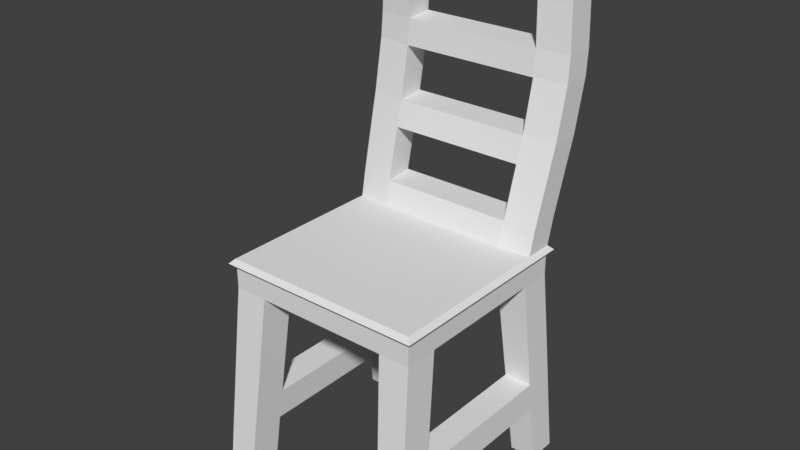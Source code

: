 # Source: chair.blend  (saved by Blender 2.79.0; exported with 4.5.12 LTS)
import bpy
from mathutils import Matrix  # noqa: F401  (used for matrix-valued properties, if any)

bpy.ops.wm.read_factory_settings(use_empty=True)
scene = bpy.context.scene
scene.name = 'Scene'

# ---- collections
col_collection_1 = bpy.data.collections.new('Collection 1'); scene.collection.children.link(col_collection_1)

# ---- world
world_world = bpy.data.worlds.new('World'); scene.world = world_world
world_world.color = (0.05088, 0.05088, 0.05088)
world_world.use_sun_shadow = False
world_world.sun_shadow_jitter_overblur = 0.0
world_world.cycles.sampling_method = 'MANUAL'

# ---- meshes
me_cube_002 = bpy.data.meshes.new('Cube.002')
me_cube_002.from_pydata([(-0.1669, -0.1826, 0.1389), (-0.2335, -0.2552, 0.1389), (-0.1669, -0.2552, 0.1389), (-0.2335, -0.1826, 0.1389), (-0.1627, -0.175, 0.2052), (-0.1627, -0.2483, 0.2052), (-0.2312, -0.2483, 0.2052), (-0.2312, -0.175, 0.2052), (-0.1668, 0.1862, 0.1389), (-0.2335, 0.1862, 0.1389), (-0.1668, 0.2552, 0.1389), (-0.2335, 0.2552, 0.1389), (-0.1628, 0.1788, 0.2052), (-0.1628, 0.2485, 0.2052), (-0.2312, 0.1788, 0.2052), (-0.2312, 0.2485, 0.2052), (0.234, 0.2548, 0.1389), (0.1723, 0.1857, 0.1389), (0.234, 0.1857, 0.1389), (0.1723, 0.2548, 0.1389), (0.2319, 0.2485, 0.2052), (0.2319, 0.1789, 0.2052), (0.1686, 0.1789, 0.2052), (0.1686, 0.2485, 0.2052), (0.2338, -0.1812, 0.1389), (0.1719, -0.254, 0.1389), (0.2338, -0.254, 0.1389), (0.1719, -0.1812, 0.1389), (0.2316, -0.1741, 0.2052), (0.2316, -0.2475, 0.2052), (0.168, -0.2475, 0.2052), (0.168, -0.1741, 0.2052), (0.2278, 0.2441, 1.1), (0.2303, 0.2455, 1.043), (0.2343, 0.2455, 0.9278), (0.235, 0.2406, 0.8703), (0.2326, 0.2176, 0.7555), (0.2303, 0.2021, 0.698), (0.2258, 0.1715, 0.5831), (0.1545, 0.1637, 0.5829), (0.1576, 0.1944, 0.6978), (0.1592, 0.2099, 0.7552), (0.1608, 0.2329, 0.8701), (0.1604, 0.2377, 0.9275), (0.1576, 0.2378, 1.042), (0.156, 0.2363, 1.1), (-0.1499, 0.2363, 1.1), (-0.1515, 0.2378, 1.042), (-0.1542, 0.2377, 0.9275), (-0.1546, 0.2329, 0.8701), (-0.153, 0.2099, 0.7552), (-0.1515, 0.1944, 0.6978), (-0.1485, 0.1637, 0.5829), (0.2278, 0.3093, 1.1), (0.2303, 0.3108, 1.043), (0.2343, 0.3107, 0.9278), (0.235, 0.3059, 0.8703), (0.2326, 0.2828, 0.7555), (0.2303, 0.2674, 0.698), (0.2258, 0.2368, 0.5831), (-0.2255, 0.2368, 0.5831), (-0.2301, 0.2674, 0.698), (-0.2324, 0.2828, 0.7555), (-0.2348, 0.3059, 0.8703), (-0.2342, 0.3107, 0.9278), (-0.2301, 0.3108, 1.043), (-0.2276, 0.3093, 1.1), (-0.1577, 0.3093, 1.1), (-0.1594, 0.3108, 1.043), (-0.1622, 0.3107, 0.9278), (-0.1627, 0.3059, 0.8703), (-0.161, 0.2828, 0.7555), (-0.1594, 0.2674, 0.698), (-0.1562, 0.2367, 0.5831), (-0.2255, 0.1715, 0.5831), (-0.2301, 0.2021, 0.698), (-0.2324, 0.2176, 0.7555), (-0.2348, 0.2406, 0.8703), (-0.2342, 0.2455, 0.9278), (-0.2301, 0.2455, 1.043), (-0.2276, 0.2441, 1.1), (0.1639, 0.3093, 1.1), (0.1657, 0.3108, 1.043), (0.1686, 0.3107, 0.9278), (0.1691, 0.3059, 0.8703), (0.1673, 0.2828, 0.7555), (0.1657, 0.2674, 0.698), (0.1624, 0.2367, 0.5831), (-0.2239, -0.1549, 0.5257), (-0.2343, -0.1549, 0.5153), (0.2242, -0.1549, 0.5257), (0.2346, -0.1549, 0.5153), (0.2346, 0.1588, 0.5153), (0.2242, 0.1588, 0.5257), (-0.2239, 0.1588, 0.5257), (-0.2343, 0.1588, 0.5153), (-0.1551, 0.2241, 0.5257), (-0.1551, 0.2345, 0.5153), (-0.1551, -0.2241, 0.5257), (-0.1551, -0.2345, 0.5153), (0.1614, -0.2345, 0.5153), (0.1614, -0.2241, 0.5257), (0.1614, 0.2241, 0.5257), (0.1614, 0.2345, 0.5153), (0.2346, 0.2345, 0.5153), (0.2242, 0.2241, 0.5257), (0.2346, -0.2345, 0.5153), (0.2242, -0.2241, 0.5257), (-0.2343, 0.2345, 0.5153), (-0.2239, 0.2241, 0.5257), (-0.2343, -0.2345, 0.5153), (-0.2239, -0.2241, 0.5257), (0.1545, 0.2361, 1.157), (-0.1474, -0.1473, 0.5254), (0.1535, -0.1473, 0.5254), (-0.1485, 0.2361, 1.157), (-0.1474, 0.1511, 0.5254), (0.1535, 0.1511, 0.5254), (-0.2255, 0.309, 1.158), (0.2257, 0.3091, 1.158), (0.1624, 0.3091, 1.158), (-0.1562, 0.3091, 1.158), (-0.2255, 0.2439, 1.158), (0.2258, 0.2439, 1.158), (-0.1749, 0.2009, -0.0005856), (-0.2379, 0.2009, -0.0005856), (-0.1749, 0.2687, -0.0005856), (-0.2379, 0.2687, -0.0005856), (-0.1749, -0.1972, -0.0005856), (-0.2379, -0.1972, -0.0005856), (-0.1749, -0.2686, -0.0005856), (-0.2379, -0.2686, -0.0005856), (0.2388, -0.1972, -0.0005856), (0.1806, -0.1972, -0.0005856), (0.1806, -0.2686, -0.0005856), (0.2388, -0.2686, -0.0005856), (0.1806, 0.2009, -0.0005856), (0.2388, 0.2009, -0.0005856), (0.1806, 0.2687, -0.0005856), (0.2388, 0.2687, -0.0005856), (0.2232, -0.1473, 0.4585), (-0.2228, -0.1473, 0.5026), (-0.1474, -0.1473, 0.4585), (0.1535, -0.1473, 0.4585), (0.2232, -0.1473, 0.5026), (-0.2228, -0.1473, 0.4585), (-0.1474, 0.1511, 0.4585), (0.1535, 0.1511, 0.4585), (0.2232, 0.1511, 0.5026), (0.2232, 0.1511, 0.4585), (-0.2228, 0.1511, 0.5026), (-0.2228, 0.1511, 0.4585), (-0.1474, -0.223, 0.4585), (-0.1474, 0.223, 0.5026), (-0.1474, -0.223, 0.5026), (-0.1474, 0.223, 0.4585), (0.1535, -0.223, 0.5026), (0.1535, -0.223, 0.4585), (0.1535, 0.223, 0.5026), (0.1535, 0.223, 0.4585), (0.2232, 0.223, 0.5026), (0.2232, 0.223, 0.4585), (0.2232, -0.223, 0.5026), (0.2232, -0.223, 0.4585), (-0.2228, 0.223, 0.5026), (-0.2228, 0.223, 0.4585), (-0.2228, -0.223, 0.5026), (-0.2228, -0.223, 0.4585)], [], [(167, 145, 7), (45, 67, 46), (65, 69, 64), (46, 122, 80), (139, 136, 138), (132, 134, 133), (128, 131, 129), (126, 125, 127), (120, 123, 119), (45, 123, 112), (121, 122, 115), (81, 119, 53), (80, 118, 66), (67, 118, 121), (46, 121, 115), (49, 43, 48), (47, 45, 46), (86, 71, 85), (40, 50, 51), (61, 71, 72), (77, 62, 76), (70, 64, 69), (79, 64, 78), (68, 66, 67), (45, 120, 81), (70, 83, 84), (68, 81, 82), (61, 76, 62), (84, 57, 85), (63, 78, 64), (83, 54, 55), (79, 66, 65), (58, 85, 57), (36, 42, 41), (84, 55, 56), (33, 43, 34), (82, 53, 54), (37, 41, 40), (49, 76, 50), (35, 43, 42), (48, 79, 78), (44, 32, 45), (75, 50, 76), (57, 35, 36), (77, 48, 78), (55, 33, 34), (47, 80, 79), (58, 36, 37), (56, 34, 35), (70, 62, 63), (33, 53, 32), (47, 69, 68), (83, 44, 82), (49, 71, 70), (85, 42, 84), (69, 43, 83), (71, 41, 85), (68, 44, 47), (70, 42, 49), (72, 40, 51), (32, 53, 119), (45, 81, 67), (65, 68, 69), (46, 115, 122), (139, 137, 136), (132, 135, 134), (128, 130, 131), (126, 124, 125), (120, 112, 123), (45, 32, 123), (121, 118, 122), (81, 120, 119), (80, 122, 118), (67, 66, 118), (46, 67, 121), (49, 42, 43), (47, 44, 45), (86, 72, 71), (40, 41, 50), (61, 62, 71), (77, 63, 62), (70, 63, 64), (79, 65, 64), (68, 65, 66), (45, 112, 120), (70, 69, 83), (68, 67, 81), (61, 75, 76), (84, 56, 57), (63, 77, 78), (83, 82, 54), (79, 80, 66), (58, 86, 85), (36, 35, 42), (84, 83, 55), (33, 44, 43), (82, 81, 53), (37, 36, 41), (49, 77, 76), (35, 34, 43), (48, 47, 79), (44, 33, 32), (75, 51, 50), (57, 56, 35), (77, 49, 48), (55, 54, 33), (47, 46, 80), (58, 57, 36), (56, 55, 34), (70, 71, 62), (33, 54, 53), (47, 48, 69), (83, 43, 44), (49, 50, 71), (85, 41, 42), (69, 48, 43), (71, 50, 41), (68, 82, 44), (70, 84, 42), (72, 86, 40), (86, 59, 87), (6, 7, 3), (146, 142, 145), (51, 75, 74), (105, 104, 103), (31, 22, 17), (15, 11, 9), (11, 127, 125), (150, 164, 165), (164, 153, 155), (9, 3, 7), (162, 157, 163), (31, 17, 27), (13, 8, 10), (149, 143, 147), (166, 141, 145), (165, 14, 151), (165, 15, 14), (20, 19, 23), (6, 3, 1), (148, 144, 140), (26, 132, 24), (164, 108, 97), (155, 146, 12), (20, 16, 19), (105, 102, 87), (163, 157, 30), (157, 143, 31), (0, 3, 9), (167, 6, 5), (94, 52, 74), (166, 89, 141), (164, 97, 153), (90, 101, 107), (72, 60, 61), (25, 27, 133), (117, 90, 93), (161, 21, 20), (4, 8, 12), (98, 100, 101), (11, 10, 126), (145, 4, 7), (159, 155, 153), (90, 91, 92), (161, 149, 21), (149, 140, 143), (102, 96, 73), (1, 131, 130), (30, 27, 25), (24, 133, 27), (109, 96, 97), (111, 110, 99), (4, 0, 8), (7, 4, 12), (5, 2, 0), (6, 1, 2), (32, 119, 123), (152, 5, 4), (145, 142, 4), (28, 21, 22), (30, 31, 27), (162, 144, 91), (15, 13, 10), (17, 18, 24), (72, 73, 60), (13, 12, 8), (165, 155, 13), (151, 14, 12), (23, 19, 17), (20, 21, 18), (18, 21, 28), (159, 23, 22), (161, 20, 23), (149, 147, 22), (29, 26, 24), (75, 61, 60), (29, 30, 25), (24, 132, 133), (163, 29, 28), (140, 28, 31), (73, 52, 39), (158, 153, 97), (87, 39, 40), (51, 52, 73), (105, 59, 38), (156, 100, 99), (59, 58, 37), (94, 116, 52), (93, 38, 39), (38, 37, 40), (86, 58, 59), (109, 94, 74), (109, 60, 73), (143, 157, 152), (98, 99, 100), (103, 97, 96), (147, 143, 142), (159, 147, 146), (166, 110, 89), (111, 88, 89), (105, 93, 92), (94, 95, 89), (116, 113, 114), (107, 101, 100), (162, 106, 100), (107, 106, 91), (109, 108, 95), (116, 94, 88), (148, 92, 91), (114, 113, 98), (150, 141, 89), (164, 150, 95), (10, 8, 124), (9, 125, 124), (3, 0, 128), (2, 130, 128), (26, 25, 134), (26, 135, 132), (18, 17, 136), (16, 139, 138), (16, 18, 137), (166, 154, 99), (11, 126, 127), (117, 39, 52), (2, 128, 0), (160, 158, 103), (93, 39, 117), (28, 22, 31), (160, 103, 104), (141, 150, 151), (160, 148, 149), (154, 152, 157), (29, 24, 28), (163, 28, 140), (109, 97, 108), (73, 39, 87), (88, 111, 98), (90, 114, 101), (1, 3, 129), (162, 91, 106), (90, 92, 93), (162, 156, 157), (160, 104, 92), (154, 166, 167), (144, 162, 163), (158, 160, 161), (143, 152, 142), (9, 7, 14), (0, 9, 8), (7, 12, 14), (109, 73, 96), (162, 100, 156), (6, 2, 5), (157, 31, 30), (167, 7, 6), (23, 17, 22), (167, 5, 152), (15, 9, 14), (15, 10, 11), (164, 95, 108), (165, 13, 15), (151, 12, 146), (20, 18, 16), (18, 28, 24), (159, 22, 147), (161, 23, 159), (149, 22, 21), (17, 24, 27), (19, 138, 136), (29, 25, 26), (155, 12, 13), (140, 31, 143), (163, 30, 29), (87, 40, 86), (51, 73, 72), (105, 38, 93), (59, 37, 38), (5, 0, 4), (16, 138, 19), (38, 40, 39), (105, 87, 59), (109, 74, 60), (75, 60, 74), (117, 114, 90), (102, 73, 87), (103, 96, 102), (156, 99, 154), (150, 89, 95), (159, 153, 158), (159, 146, 155), (111, 89, 110), (160, 149, 161), (105, 92, 104), (94, 89, 88), (116, 114, 117), (107, 100, 106), (111, 99, 98), (107, 91, 90), (109, 95, 94), (116, 88, 113), (148, 91, 144), (51, 74, 52), (114, 98, 101), (152, 4, 142), (10, 124, 126), (9, 124, 8), (3, 128, 129), (1, 130, 2), (26, 134, 135), (158, 97, 103), (18, 136, 137), (105, 103, 102), (16, 137, 139), (148, 140, 149), (166, 99, 110), (146, 145, 151), (166, 145, 167), (141, 151, 145), (19, 136, 17), (154, 157, 156), (11, 125, 9), (88, 98, 113), (147, 142, 146), (117, 52, 116), (1, 129, 131), (164, 155, 165), (160, 92, 148), (25, 133, 134), (154, 167, 152), (144, 163, 140), (158, 161, 159), (150, 165, 151)])
me_cube_002.use_remesh_preserve_volume = False
me_cube_002.use_remesh_preserve_attributes = False
me_cube_002.use_mirror_vertex_groups = False
me_cube_002.update()

# ---- objects
ob_chair = bpy.data.objects.new('Chair', me_cube_002)

# ---- transforms, parenting, visibility, modifiers, constraints
ob_chair.location = (0.0, 0.0, 0.0)
ob_chair.lineart.crease_threshold = 0.0

# ---- collection membership
col_collection_1.objects.link(ob_chair)

# ---- scene / render settings (as saved in the file)
scene.frame_start = 1; scene.frame_end = 250; scene.frame_set(1)
scene.render.engine = 'BLENDER_EEVEE_NEXT'
scene.render.resolution_percentage = 50
scene.render.dither_intensity = 0.0
scene.cycles.use_denoising = False
scene.cycles.samples = 128
scene.cycles.sampling_pattern = 'TABULATED_SOBOL'
scene.cycles.use_adaptive_sampling = False
scene.cycles.use_light_tree = False
scene.cycles.blur_glossy = 0.0
scene.cycles.sample_clamp_indirect = 0.0
scene.view_settings.view_transform = 'Standard'
bpy.context.view_layer.update()

# ---- added for rendering (the .blend has no active camera and no usable light): camera, sun
cam_auto = bpy.data.cameras.new('AutoCamera')
cam_auto.lens = 50.0
cam_auto.sensor_width = 36.0
cam_auto.clip_end = 1000.0
ob_auto_camera = bpy.data.objects.new('AutoCamera', cam_auto)
scene.collection.objects.link(ob_auto_camera)
ob_auto_camera.location = (1.27717, -1.511, 1.59989)
ob_auto_camera.rotation_euler = (1.09748, -7.21219e-08, 0.694738)
scene.camera = ob_auto_camera
light_auto_sun = bpy.data.lights.new('AutoSun', 'SUN')
light_auto_sun.energy = 3.0
light_auto_sun.angle = 0.0523599
ob_auto_sun = bpy.data.objects.new('AutoSun', light_auto_sun)
scene.collection.objects.link(ob_auto_sun)
ob_auto_sun.rotation_euler = (0.872665, 0.174533, 0.523599)
bpy.context.view_layer.update()
